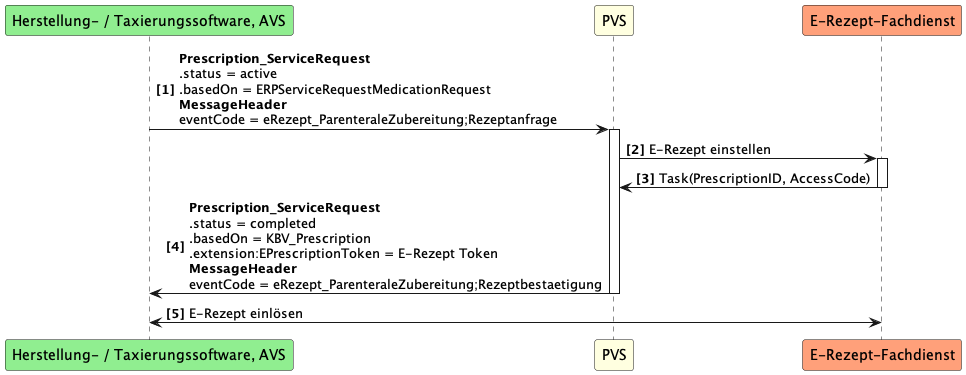

The diagram above was rendered by PlantUML. Its source (embedded in the PNG):
@startuml UC4
autonumber "<b>[0]"
participant "Herstellung- / Taxierungssoftware, AVS" as AP #LightGreen
participant PVS as A #LightYellow
participant "E-Rezept-Fachdienst" as FD #LightSalmon

AP -> A++: <b>Prescription_ServiceRequest \n.status = active \n.basedOn = ERPServiceRequestMedicationRequest \n<b>MessageHeader\neventCode = eRezept_ParenteraleZubereitung;Rezeptanfrage
A -> FD++: E-Rezept einstellen
FD -> A--: Task(PrescriptionID, AccessCode)
A -> AP--: <b>Prescription_ServiceRequest \n.status = completed \n.basedOn = KBV_Prescription \n.extension:EPrescriptionToken = E-Rezept Token\n<b>MessageHeader\neventCode = eRezept_ParenteraleZubereitung;Rezeptbestaetigung
AP <-> FD: E-Rezept einlösen

@enduml